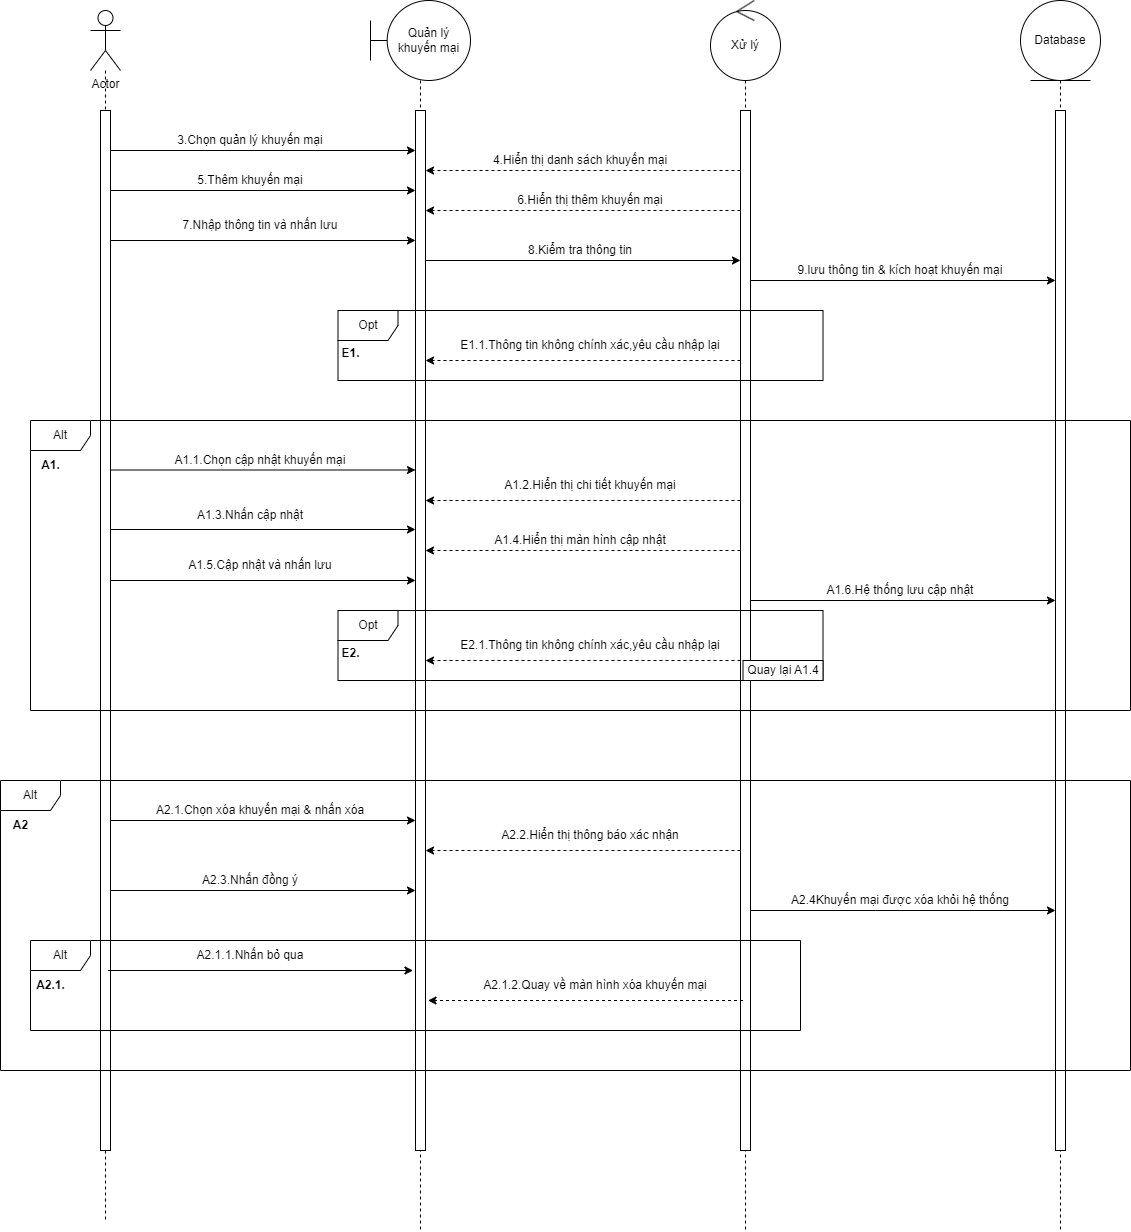

The diagram above was exported from draw.io. Its source (the exported page's mxGraphModel, read from the mxfile embedded in the PNG):
<mxGraphModel dx="1900" dy="669" grid="1" gridSize="10" guides="1" tooltips="1" connect="1" arrows="1" fold="1" page="1" pageScale="1" pageWidth="850" pageHeight="1100" math="0" shadow="0">
  <root>
    <mxCell id="0" />
    <mxCell id="1" parent="0" />
    <mxCell id="tUNZvKZkyy-I9qo3bj_s-2" style="rounded=0;orthogonalLoop=1;jettySize=auto;html=1;dashed=1;endArrow=none;endFill=0;" parent="1" source="tUNZvKZkyy-I9qo3bj_s-1" edge="1">
      <mxGeometry relative="1" as="geometry">
        <mxPoint x="55" y="1230.800048828125" as="targetPoint" />
      </mxGeometry>
    </mxCell>
    <mxCell id="tUNZvKZkyy-I9qo3bj_s-1" value="Actor" style="shape=umlActor;verticalLabelPosition=bottom;verticalAlign=top;html=1;outlineConnect=0;" parent="1" vertex="1">
      <mxGeometry x="40" y="20" width="30" height="60" as="geometry" />
    </mxCell>
    <mxCell id="tUNZvKZkyy-I9qo3bj_s-6" style="rounded=0;orthogonalLoop=1;jettySize=auto;html=1;dashed=1;endArrow=none;endFill=0;" parent="1" source="tUNZvKZkyy-I9qo3bj_s-3" edge="1">
      <mxGeometry relative="1" as="geometry">
        <mxPoint x="370" y="1240" as="targetPoint" />
      </mxGeometry>
    </mxCell>
    <mxCell id="tUNZvKZkyy-I9qo3bj_s-3" value="Quản lý khuyến mại" style="shape=umlBoundary;whiteSpace=wrap;html=1;" parent="1" vertex="1">
      <mxGeometry x="320" y="10" width="100" height="80" as="geometry" />
    </mxCell>
    <mxCell id="tUNZvKZkyy-I9qo3bj_s-7" style="rounded=0;orthogonalLoop=1;jettySize=auto;html=1;endArrow=none;endFill=0;dashed=1;" parent="1" source="tUNZvKZkyy-I9qo3bj_s-4" edge="1">
      <mxGeometry relative="1" as="geometry">
        <mxPoint x="695" y="1240" as="targetPoint" />
      </mxGeometry>
    </mxCell>
    <mxCell id="tUNZvKZkyy-I9qo3bj_s-4" value="Xử lý" style="ellipse;shape=umlControl;whiteSpace=wrap;html=1;" parent="1" vertex="1">
      <mxGeometry x="660" y="10" width="70" height="80" as="geometry" />
    </mxCell>
    <mxCell id="tUNZvKZkyy-I9qo3bj_s-8" style="rounded=0;orthogonalLoop=1;jettySize=auto;html=1;endArrow=none;endFill=0;dashed=1;" parent="1" source="tUNZvKZkyy-I9qo3bj_s-5" edge="1">
      <mxGeometry relative="1" as="geometry">
        <mxPoint x="1010" y="1240" as="targetPoint" />
      </mxGeometry>
    </mxCell>
    <mxCell id="tUNZvKZkyy-I9qo3bj_s-5" value="Database" style="ellipse;shape=umlEntity;whiteSpace=wrap;html=1;" parent="1" vertex="1">
      <mxGeometry x="970" y="10" width="80" height="80" as="geometry" />
    </mxCell>
    <mxCell id="tUNZvKZkyy-I9qo3bj_s-13" style="rounded=0;orthogonalLoop=1;jettySize=auto;html=1;" parent="1" edge="1">
      <mxGeometry relative="1" as="geometry">
        <mxPoint x="60" y="160" as="sourcePoint" />
        <mxPoint x="365" y="160" as="targetPoint" />
      </mxGeometry>
    </mxCell>
    <mxCell id="tUNZvKZkyy-I9qo3bj_s-9" value="" style="html=1;points=[[0,0,0,0,5],[0,1,0,0,-5],[1,0,0,0,5],[1,1,0,0,-5]];perimeter=orthogonalPerimeter;outlineConnect=0;targetShapes=umlLifeline;portConstraint=eastwest;newEdgeStyle={&quot;curved&quot;:0,&quot;rounded&quot;:0};" parent="1" vertex="1">
      <mxGeometry x="50" y="120" width="10" height="1040" as="geometry" />
    </mxCell>
    <mxCell id="tUNZvKZkyy-I9qo3bj_s-10" value="" style="html=1;points=[[0,0,0,0,5],[0,1,0,0,-5],[1,0,0,0,5],[1,1,0,0,-5]];perimeter=orthogonalPerimeter;outlineConnect=0;targetShapes=umlLifeline;portConstraint=eastwest;newEdgeStyle={&quot;curved&quot;:0,&quot;rounded&quot;:0};" parent="1" vertex="1">
      <mxGeometry x="365" y="120" width="10" height="1040" as="geometry" />
    </mxCell>
    <mxCell id="tUNZvKZkyy-I9qo3bj_s-15" style="edgeStyle=orthogonalEdgeStyle;rounded=0;orthogonalLoop=1;jettySize=auto;html=1;curved=0;dashed=1;" parent="1" edge="1">
      <mxGeometry relative="1" as="geometry">
        <mxPoint x="690" y="180" as="sourcePoint" />
        <mxPoint x="375" y="180" as="targetPoint" />
      </mxGeometry>
    </mxCell>
    <mxCell id="tUNZvKZkyy-I9qo3bj_s-11" value="" style="html=1;points=[[0,0,0,0,5],[0,1,0,0,-5],[1,0,0,0,5],[1,1,0,0,-5]];perimeter=orthogonalPerimeter;outlineConnect=0;targetShapes=umlLifeline;portConstraint=eastwest;newEdgeStyle={&quot;curved&quot;:0,&quot;rounded&quot;:0};" parent="1" vertex="1">
      <mxGeometry x="690" y="120" width="10" height="1040" as="geometry" />
    </mxCell>
    <mxCell id="tUNZvKZkyy-I9qo3bj_s-12" value="" style="html=1;points=[[0,0,0,0,5],[0,1,0,0,-5],[1,0,0,0,5],[1,1,0,0,-5]];perimeter=orthogonalPerimeter;outlineConnect=0;targetShapes=umlLifeline;portConstraint=eastwest;newEdgeStyle={&quot;curved&quot;:0,&quot;rounded&quot;:0};" parent="1" vertex="1">
      <mxGeometry x="1005" y="120" width="10" height="1040" as="geometry" />
    </mxCell>
    <mxCell id="tUNZvKZkyy-I9qo3bj_s-14" value="3.Chọn quản lý khuyến mại" style="text;html=1;align=center;verticalAlign=middle;whiteSpace=wrap;rounded=0;" parent="1" vertex="1">
      <mxGeometry x="120" y="140" width="160" height="20" as="geometry" />
    </mxCell>
    <mxCell id="tUNZvKZkyy-I9qo3bj_s-16" value="4.Hiển thị danh sách khuyến mại" style="text;html=1;align=center;verticalAlign=middle;whiteSpace=wrap;rounded=0;" parent="1" vertex="1">
      <mxGeometry x="440" y="160" width="180" height="20" as="geometry" />
    </mxCell>
    <mxCell id="tUNZvKZkyy-I9qo3bj_s-17" style="rounded=0;orthogonalLoop=1;jettySize=auto;html=1;" parent="1" edge="1">
      <mxGeometry relative="1" as="geometry">
        <mxPoint x="60" y="200" as="sourcePoint" />
        <mxPoint x="365" y="200" as="targetPoint" />
      </mxGeometry>
    </mxCell>
    <mxCell id="tUNZvKZkyy-I9qo3bj_s-18" value="5.Thêm khuyến mại" style="text;html=1;align=center;verticalAlign=middle;whiteSpace=wrap;rounded=0;" parent="1" vertex="1">
      <mxGeometry x="130" y="180" width="140" height="20" as="geometry" />
    </mxCell>
    <mxCell id="tUNZvKZkyy-I9qo3bj_s-19" style="edgeStyle=orthogonalEdgeStyle;rounded=0;orthogonalLoop=1;jettySize=auto;html=1;curved=0;dashed=1;" parent="1" edge="1">
      <mxGeometry relative="1" as="geometry">
        <mxPoint x="690" y="220" as="sourcePoint" />
        <mxPoint x="375" y="220" as="targetPoint" />
      </mxGeometry>
    </mxCell>
    <mxCell id="tUNZvKZkyy-I9qo3bj_s-20" value="6.Hiển thị thêm khuyến mại" style="text;html=1;align=center;verticalAlign=middle;whiteSpace=wrap;rounded=0;" parent="1" vertex="1">
      <mxGeometry x="450" y="200" width="180" height="20" as="geometry" />
    </mxCell>
    <mxCell id="tUNZvKZkyy-I9qo3bj_s-22" style="rounded=0;orthogonalLoop=1;jettySize=auto;html=1;" parent="1" edge="1">
      <mxGeometry relative="1" as="geometry">
        <mxPoint x="60" y="250" as="sourcePoint" />
        <mxPoint x="365" y="250" as="targetPoint" />
      </mxGeometry>
    </mxCell>
    <mxCell id="tUNZvKZkyy-I9qo3bj_s-23" value="7.Nhập thông tin và nhấn lưu" style="text;html=1;align=center;verticalAlign=middle;whiteSpace=wrap;rounded=0;" parent="1" vertex="1">
      <mxGeometry x="130" y="220" width="160" height="30" as="geometry" />
    </mxCell>
    <mxCell id="tUNZvKZkyy-I9qo3bj_s-24" style="rounded=0;orthogonalLoop=1;jettySize=auto;html=1;" parent="1" edge="1">
      <mxGeometry relative="1" as="geometry">
        <mxPoint x="375" y="270" as="sourcePoint" />
        <mxPoint x="690" y="270" as="targetPoint" />
      </mxGeometry>
    </mxCell>
    <mxCell id="tUNZvKZkyy-I9qo3bj_s-25" value="8.Kiểm tra thông tin" style="text;html=1;align=center;verticalAlign=middle;whiteSpace=wrap;rounded=0;" parent="1" vertex="1">
      <mxGeometry x="465" y="250" width="130" height="20" as="geometry" />
    </mxCell>
    <mxCell id="tUNZvKZkyy-I9qo3bj_s-26" style="rounded=0;orthogonalLoop=1;jettySize=auto;html=1;" parent="1" edge="1">
      <mxGeometry relative="1" as="geometry">
        <mxPoint x="700" y="290" as="sourcePoint" />
        <mxPoint x="1005" y="290" as="targetPoint" />
      </mxGeometry>
    </mxCell>
    <mxCell id="tUNZvKZkyy-I9qo3bj_s-27" value="9.lưu thông tin &amp;amp; kích hoạt khuyến mại" style="text;html=1;align=center;verticalAlign=middle;whiteSpace=wrap;rounded=0;" parent="1" vertex="1">
      <mxGeometry x="740" y="270" width="220" height="20" as="geometry" />
    </mxCell>
    <mxCell id="tUNZvKZkyy-I9qo3bj_s-28" style="edgeStyle=orthogonalEdgeStyle;rounded=0;orthogonalLoop=1;jettySize=auto;html=1;curved=0;dashed=1;" parent="1" edge="1">
      <mxGeometry relative="1" as="geometry">
        <mxPoint x="690" y="370" as="sourcePoint" />
        <mxPoint x="375" y="370" as="targetPoint" />
      </mxGeometry>
    </mxCell>
    <mxCell id="tUNZvKZkyy-I9qo3bj_s-29" value="E1.1.Thông tin không chính xác,yêu cầu nhập lại" style="text;html=1;align=center;verticalAlign=middle;whiteSpace=wrap;rounded=0;" parent="1" vertex="1">
      <mxGeometry x="405" y="340" width="270" height="30" as="geometry" />
    </mxCell>
    <mxCell id="tUNZvKZkyy-I9qo3bj_s-30" value="Opt" style="shape=umlFrame;whiteSpace=wrap;html=1;pointerEvents=0;" parent="1" vertex="1">
      <mxGeometry x="287.5" y="320" width="485" height="70" as="geometry" />
    </mxCell>
    <mxCell id="tUNZvKZkyy-I9qo3bj_s-31" value="&lt;b&gt;E1.&lt;/b&gt;" style="text;html=1;align=center;verticalAlign=middle;resizable=0;points=[];autosize=1;strokeColor=none;fillColor=none;" parent="1" vertex="1">
      <mxGeometry x="280" y="348" width="40" height="30" as="geometry" />
    </mxCell>
    <mxCell id="tUNZvKZkyy-I9qo3bj_s-32" style="rounded=0;orthogonalLoop=1;jettySize=auto;html=1;" parent="1" edge="1">
      <mxGeometry relative="1" as="geometry">
        <mxPoint x="60" y="479.5" as="sourcePoint" />
        <mxPoint x="365" y="479.5" as="targetPoint" />
      </mxGeometry>
    </mxCell>
    <mxCell id="tUNZvKZkyy-I9qo3bj_s-33" value="A1.1.Chọn cập nhật khuyến mại" style="text;html=1;align=center;verticalAlign=middle;whiteSpace=wrap;rounded=0;" parent="1" vertex="1">
      <mxGeometry x="110" y="460" width="200" height="20" as="geometry" />
    </mxCell>
    <mxCell id="tUNZvKZkyy-I9qo3bj_s-34" style="edgeStyle=orthogonalEdgeStyle;rounded=0;orthogonalLoop=1;jettySize=auto;html=1;curved=0;dashed=1;" parent="1" edge="1">
      <mxGeometry relative="1" as="geometry">
        <mxPoint x="690" y="510" as="sourcePoint" />
        <mxPoint x="375" y="510" as="targetPoint" />
      </mxGeometry>
    </mxCell>
    <mxCell id="tUNZvKZkyy-I9qo3bj_s-35" value="A1.2.Hiển thị chi tiết khuyến mại" style="text;html=1;align=center;verticalAlign=middle;whiteSpace=wrap;rounded=0;" parent="1" vertex="1">
      <mxGeometry x="450" y="480" width="180" height="30" as="geometry" />
    </mxCell>
    <mxCell id="tUNZvKZkyy-I9qo3bj_s-36" style="rounded=0;orthogonalLoop=1;jettySize=auto;html=1;" parent="1" edge="1">
      <mxGeometry relative="1" as="geometry">
        <mxPoint x="60" y="539" as="sourcePoint" />
        <mxPoint x="365" y="539" as="targetPoint" />
      </mxGeometry>
    </mxCell>
    <mxCell id="tUNZvKZkyy-I9qo3bj_s-37" value="A1.3.Nhấn cập nhật" style="text;html=1;align=center;verticalAlign=middle;whiteSpace=wrap;rounded=0;" parent="1" vertex="1">
      <mxGeometry x="140" y="510" width="120" height="30" as="geometry" />
    </mxCell>
    <mxCell id="tUNZvKZkyy-I9qo3bj_s-38" style="edgeStyle=orthogonalEdgeStyle;rounded=0;orthogonalLoop=1;jettySize=auto;html=1;curved=0;dashed=1;" parent="1" edge="1">
      <mxGeometry relative="1" as="geometry">
        <mxPoint x="690" y="560" as="sourcePoint" />
        <mxPoint x="375" y="560" as="targetPoint" />
      </mxGeometry>
    </mxCell>
    <mxCell id="tUNZvKZkyy-I9qo3bj_s-39" value="A1.4.Hiển thị màn hình cập nhật" style="text;html=1;align=center;verticalAlign=middle;whiteSpace=wrap;rounded=0;" parent="1" vertex="1">
      <mxGeometry x="430" y="540" width="200" height="20" as="geometry" />
    </mxCell>
    <mxCell id="tUNZvKZkyy-I9qo3bj_s-40" style="rounded=0;orthogonalLoop=1;jettySize=auto;html=1;" parent="1" edge="1">
      <mxGeometry relative="1" as="geometry">
        <mxPoint x="60" y="590" as="sourcePoint" />
        <mxPoint x="365" y="590" as="targetPoint" />
      </mxGeometry>
    </mxCell>
    <mxCell id="tUNZvKZkyy-I9qo3bj_s-41" value="A1.5.Cập nhật và nhấn lưu" style="text;html=1;align=center;verticalAlign=middle;whiteSpace=wrap;rounded=0;" parent="1" vertex="1">
      <mxGeometry x="125" y="560" width="170" height="30" as="geometry" />
    </mxCell>
    <mxCell id="tUNZvKZkyy-I9qo3bj_s-42" style="rounded=0;orthogonalLoop=1;jettySize=auto;html=1;" parent="1" edge="1">
      <mxGeometry relative="1" as="geometry">
        <mxPoint x="700" y="610" as="sourcePoint" />
        <mxPoint x="1005" y="610" as="targetPoint" />
      </mxGeometry>
    </mxCell>
    <mxCell id="tUNZvKZkyy-I9qo3bj_s-43" value="A1.6.Hệ thống lưu cập nhật" style="text;html=1;align=center;verticalAlign=middle;whiteSpace=wrap;rounded=0;" parent="1" vertex="1">
      <mxGeometry x="765" y="590" width="170" height="20" as="geometry" />
    </mxCell>
    <mxCell id="tUNZvKZkyy-I9qo3bj_s-44" style="edgeStyle=orthogonalEdgeStyle;rounded=0;orthogonalLoop=1;jettySize=auto;html=1;curved=0;dashed=1;" parent="1" edge="1">
      <mxGeometry relative="1" as="geometry">
        <mxPoint x="690" y="670" as="sourcePoint" />
        <mxPoint x="375" y="670" as="targetPoint" />
      </mxGeometry>
    </mxCell>
    <mxCell id="tUNZvKZkyy-I9qo3bj_s-45" value="E2.1.Thông tin không chính xác,yêu cầu nhập lại" style="text;html=1;align=center;verticalAlign=middle;whiteSpace=wrap;rounded=0;" parent="1" vertex="1">
      <mxGeometry x="405" y="640" width="270" height="30" as="geometry" />
    </mxCell>
    <mxCell id="tUNZvKZkyy-I9qo3bj_s-46" value="Opt" style="shape=umlFrame;whiteSpace=wrap;html=1;pointerEvents=0;" parent="1" vertex="1">
      <mxGeometry x="287.5" y="620" width="485" height="70" as="geometry" />
    </mxCell>
    <mxCell id="tUNZvKZkyy-I9qo3bj_s-47" value="&lt;b&gt;E2.&lt;/b&gt;" style="text;html=1;align=center;verticalAlign=middle;resizable=0;points=[];autosize=1;strokeColor=none;fillColor=none;" parent="1" vertex="1">
      <mxGeometry x="280" y="648" width="40" height="30" as="geometry" />
    </mxCell>
    <mxCell id="tUNZvKZkyy-I9qo3bj_s-48" value="Alt" style="shape=umlFrame;whiteSpace=wrap;html=1;pointerEvents=0;" parent="1" vertex="1">
      <mxGeometry x="-20" y="430" width="1100" height="290" as="geometry" />
    </mxCell>
    <mxCell id="tUNZvKZkyy-I9qo3bj_s-49" value="A1." style="text;html=1;align=center;verticalAlign=middle;resizable=0;points=[];autosize=1;strokeColor=none;fillColor=none;fontStyle=1" parent="1" vertex="1">
      <mxGeometry x="-20" y="460" width="40" height="30" as="geometry" />
    </mxCell>
    <mxCell id="tUNZvKZkyy-I9qo3bj_s-50" value="Quay lại A1.4" style="rounded=0;whiteSpace=wrap;html=1;" parent="1" vertex="1">
      <mxGeometry x="692.5" y="670" width="80" height="20" as="geometry" />
    </mxCell>
    <mxCell id="tUNZvKZkyy-I9qo3bj_s-51" style="rounded=0;orthogonalLoop=1;jettySize=auto;html=1;" parent="1" edge="1">
      <mxGeometry relative="1" as="geometry">
        <mxPoint x="60" y="830" as="sourcePoint" />
        <mxPoint x="365" y="830" as="targetPoint" />
      </mxGeometry>
    </mxCell>
    <mxCell id="tUNZvKZkyy-I9qo3bj_s-52" value="A2.1.Chọn xóa khuyến mại &amp;amp; nhấn xóa" style="text;html=1;align=center;verticalAlign=middle;whiteSpace=wrap;rounded=0;" parent="1" vertex="1">
      <mxGeometry x="100" y="810" width="220" height="20" as="geometry" />
    </mxCell>
    <mxCell id="tUNZvKZkyy-I9qo3bj_s-53" style="edgeStyle=orthogonalEdgeStyle;rounded=0;orthogonalLoop=1;jettySize=auto;html=1;curved=0;dashed=1;" parent="1" edge="1">
      <mxGeometry relative="1" as="geometry">
        <mxPoint x="690" y="860" as="sourcePoint" />
        <mxPoint x="375" y="860" as="targetPoint" />
      </mxGeometry>
    </mxCell>
    <mxCell id="tUNZvKZkyy-I9qo3bj_s-54" value="A2.2.Hiển thị thông báo xác nhận" style="text;html=1;align=center;verticalAlign=middle;whiteSpace=wrap;rounded=0;" parent="1" vertex="1">
      <mxGeometry x="450" y="830" width="180" height="30" as="geometry" />
    </mxCell>
    <mxCell id="tUNZvKZkyy-I9qo3bj_s-55" style="rounded=0;orthogonalLoop=1;jettySize=auto;html=1;" parent="1" edge="1">
      <mxGeometry relative="1" as="geometry">
        <mxPoint x="60" y="900" as="sourcePoint" />
        <mxPoint x="365" y="900" as="targetPoint" />
      </mxGeometry>
    </mxCell>
    <mxCell id="tUNZvKZkyy-I9qo3bj_s-56" value="A2.3.Nhấn đồng ý" style="text;html=1;align=center;verticalAlign=middle;whiteSpace=wrap;rounded=0;" parent="1" vertex="1">
      <mxGeometry x="140" y="880" width="120" height="20" as="geometry" />
    </mxCell>
    <mxCell id="tUNZvKZkyy-I9qo3bj_s-57" style="rounded=0;orthogonalLoop=1;jettySize=auto;html=1;" parent="1" edge="1">
      <mxGeometry relative="1" as="geometry">
        <mxPoint x="700" y="920" as="sourcePoint" />
        <mxPoint x="1005" y="920" as="targetPoint" />
      </mxGeometry>
    </mxCell>
    <mxCell id="tUNZvKZkyy-I9qo3bj_s-58" value="A2.4Khuyến mại được xóa khỏi hệ thống" style="text;html=1;align=center;verticalAlign=middle;whiteSpace=wrap;rounded=0;" parent="1" vertex="1">
      <mxGeometry x="735" y="900" width="230" height="20" as="geometry" />
    </mxCell>
    <mxCell id="tUNZvKZkyy-I9qo3bj_s-59" style="rounded=0;orthogonalLoop=1;jettySize=auto;html=1;" parent="1" edge="1">
      <mxGeometry relative="1" as="geometry">
        <mxPoint x="57.5" y="980" as="sourcePoint" />
        <mxPoint x="362.5" y="980" as="targetPoint" />
      </mxGeometry>
    </mxCell>
    <mxCell id="tUNZvKZkyy-I9qo3bj_s-60" value="A2.1.1.Nhấn bỏ qua" style="text;html=1;align=center;verticalAlign=middle;whiteSpace=wrap;rounded=0;" parent="1" vertex="1">
      <mxGeometry x="140" y="950" width="120" height="30" as="geometry" />
    </mxCell>
    <mxCell id="tUNZvKZkyy-I9qo3bj_s-61" style="edgeStyle=orthogonalEdgeStyle;rounded=0;orthogonalLoop=1;jettySize=auto;html=1;curved=0;dashed=1;" parent="1" edge="1">
      <mxGeometry relative="1" as="geometry">
        <mxPoint x="692.5" y="1010" as="sourcePoint" />
        <mxPoint x="377.5" y="1010" as="targetPoint" />
      </mxGeometry>
    </mxCell>
    <mxCell id="tUNZvKZkyy-I9qo3bj_s-63" value="A2.1.2.Quay về màn hình xóa khuyến mại" style="text;html=1;align=center;verticalAlign=middle;whiteSpace=wrap;rounded=0;" parent="1" vertex="1">
      <mxGeometry x="430" y="980" width="230" height="30" as="geometry" />
    </mxCell>
    <mxCell id="tUNZvKZkyy-I9qo3bj_s-64" value="Alt" style="shape=umlFrame;whiteSpace=wrap;html=1;pointerEvents=0;" parent="1" vertex="1">
      <mxGeometry x="-20" y="950" width="770" height="90" as="geometry" />
    </mxCell>
    <mxCell id="tUNZvKZkyy-I9qo3bj_s-65" value="&lt;b&gt;A2.1.&lt;/b&gt;" style="text;html=1;align=center;verticalAlign=middle;resizable=0;points=[];autosize=1;strokeColor=none;fillColor=none;" parent="1" vertex="1">
      <mxGeometry x="-25" y="980" width="50" height="30" as="geometry" />
    </mxCell>
    <mxCell id="tUNZvKZkyy-I9qo3bj_s-66" value="Alt" style="shape=umlFrame;whiteSpace=wrap;html=1;pointerEvents=0;" parent="1" vertex="1">
      <mxGeometry x="-50" y="790" width="1130" height="290" as="geometry" />
    </mxCell>
    <mxCell id="tUNZvKZkyy-I9qo3bj_s-67" value="A2" style="text;html=1;align=center;verticalAlign=middle;resizable=0;points=[];autosize=1;strokeColor=none;fillColor=none;fontStyle=1" parent="1" vertex="1">
      <mxGeometry x="-50" y="820" width="40" height="30" as="geometry" />
    </mxCell>
  </root>
</mxGraphModel>